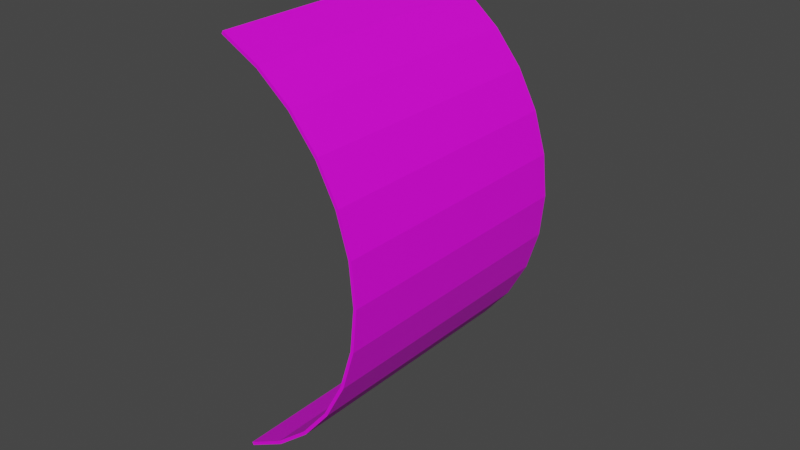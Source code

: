# Source: 2-Nitrocinnamaldehyde_etichetta.blend  (saved by Blender 3.3.6; exported with 4.5.12 LTS)
import bpy
from mathutils import Matrix  # noqa: F401  (used for matrix-valued properties, if any)

bpy.ops.wm.read_factory_settings(use_empty=True)
scene = bpy.context.scene
scene.name = 'Scene'

# ---- collections
col_collection = bpy.data.collections.new('Collection'); scene.collection.children.link(col_collection)

# ---- images (referenced by path relative to the original .blend; pixels are not part of the script)
import os
ASSET_DIR = os.environ.get("B2B_ASSET_DIR", "")  # directory of the original .blend (textures are referenced by path, not embedded)
HERE = os.path.dirname(os.path.abspath(__file__))  # packed textures are extracted next to this script under _unpacked/

def load_image(name, relpath, width, height, colorspace="sRGB"):
    """Load a texture the original file referenced (path relative to the .blend, or extracted next to this script)."""
    p = next((c for c in (os.path.join(HERE, relpath), os.path.join(ASSET_DIR, relpath)) if relpath and os.path.exists(c)), "")
    if p:
        img = bpy.data.images.load(p, check_existing=True)
        img.name = name
    else:  # same state as the original file: an image datablock whose file is absent (Cycles renders it pink)
        img = bpy.data.images.new(name, width, height)
        img.source = "FILE"
        img.filepath = "//" + (relpath or name)
    img.colorspace_settings.name = colorspace
    return img
img_2_nitrobenzaldehyde_png = load_image('2-Nitrobenzaldehyde.png', '2-Nitrocinnamaldehyde.png', 1024, 1024, 'sRGB')

# ---- materials (node trees are filled in below, after node groups)
mat_material = bpy.data.materials.new('Material')
mat_material.use_transparent_shadow = False

# ---- material node trees
mat_material.use_nodes = True; mat_material.node_tree.nodes.clear()
_N = mat_material.node_tree.nodes; _L = mat_material.node_tree.links
n0 = _N.new('ShaderNodeBsdfPrincipled'); n0.name = 'Principled BSDF'; n0.location = (10, 300)
n0.distribution = 'GGX'
n0.subsurface_method = 'RANDOM_WALK_SKIN'
n0.inputs[3].default_value = 1.45
n0.inputs[27].default_value = (0.0, 0.0, 0.0, 1.0)
n0.inputs[28].default_value = 1.0
n1 = _N.new('ShaderNodeOutputMaterial'); n1.name = 'Material Output'; n1.location = (300, 300)
n2 = _N.new('ShaderNodeTexImage'); n2.name = 'Image Texture'; n2.location = (-285, 214)
n2.image = img_2_nitrobenzaldehyde_png
_L.new(n0.outputs[0], n1.inputs[0])
_L.new(n2.outputs[0], n0.inputs[0])
_L.new(n2.outputs[1], n0.inputs[4])
n1.is_active_output = True

# ---- world
world_world = bpy.data.worlds.new('World'); scene.world = world_world
world_world.use_nodes = True; world_world.node_tree.nodes.clear()
_N = world_world.node_tree.nodes; _L = world_world.node_tree.links
n0 = _N.new('ShaderNodeOutputWorld'); n0.name = 'World Output'; n0.location = (300, 300)
n1 = _N.new('ShaderNodeBackground'); n1.name = 'Background'; n1.location = (10, 300)
n1.inputs[0].default_value = (0.05088, 0.05088, 0.05088, 1.0)
_L.new(n1.outputs[0], n0.inputs[0])
n0.is_active_output = True
world_world.color = (0.05088, 0.05088, 0.05088)
world_world.use_sun_shadow = False
world_world.sun_shadow_jitter_overblur = 0.0

# ---- meshes
me_cylinder_001 = bpy.data.meshes.new('Cylinder.001')
me_cylinder_001.from_pydata([(0.02681, 0.1164, -0.06472), (0.03892, 0.1164, -0.05824), (0.04953, 0.1164, -0.04953), (0.05824, 0.1164, -0.03892), (0.06472, 0.1164, -0.02681), (0.0687, 0.1164, -0.01367), (0.07005, 0.1164, -5.088e-09), (0.0687, 0.1164, 0.01367), (0.06472, 0.1164, 0.02681), (0.05824, 0.1164, 0.03892), (0.04953, 0.1164, 0.04953), (0.03892, 0.1164, 0.05824), (0.02681, 0.1164, 0.06472), (0.02681, 0.2036, -0.06472), (0.03892, 0.2036, -0.05824), (0.04953, 0.2036, -0.04953), (0.05824, 0.2036, -0.03892), (0.06472, 0.2036, -0.02681), (0.0687, 0.2036, -0.01367), (0.07005, 0.2036, -8.898e-09), (0.0687, 0.2036, 0.01367), (0.06472, 0.2036, 0.02681), (0.05824, 0.2036, 0.03892), (0.04953, 0.2036, 0.04953), (0.03892, 0.2036, 0.05824), (0.02681, 0.2036, 0.06472), (0.02634, 0.1164, -0.06383), (0.03836, 0.1164, -0.05741), (0.04883, 0.1164, -0.04883), (0.05741, 0.1164, -0.03836), (0.06379, 0.1164, -0.02642), (0.06772, 0.1164, -0.01347), (0.06905, 0.1164, -5.098e-09), (0.06772, 0.1164, 0.01347), (0.06379, 0.1164, 0.02642), (0.05741, 0.1164, 0.03836), (0.04883, 0.1164, 0.04883), (0.03836, 0.1164, 0.05741), (0.02634, 0.1164, 0.06383), (0.02634, 0.2036, -0.06383), (0.03836, 0.2036, -0.05741), (0.04883, 0.2036, -0.04883), (0.05741, 0.2036, -0.03836), (0.06379, 0.2036, -0.02642), (0.06772, 0.2036, -0.01347), (0.06905, 0.2036, -8.903e-09), (0.06772, 0.2036, 0.01347), (0.06379, 0.2036, 0.02642), (0.05741, 0.2036, 0.03836), (0.04883, 0.2036, 0.04883), (0.03836, 0.2036, 0.05741), (0.02634, 0.2036, 0.06383)], [], [(0, 13, 14, 1), (11, 24, 25, 12), (10, 23, 24, 11), (9, 22, 23, 10), (8, 21, 22, 9), (7, 20, 21, 8), (6, 19, 20, 7), (5, 18, 19, 6), (4, 17, 18, 5), (3, 16, 17, 4), (2, 15, 16, 3), (1, 14, 15, 2), (26, 27, 40, 39), (37, 38, 51, 50), (36, 37, 50, 49), (35, 36, 49, 48), (34, 35, 48, 47), (33, 34, 47, 46), (32, 33, 46, 45), (31, 32, 45, 44), (30, 31, 44, 43), (29, 30, 43, 42), (28, 29, 42, 41), (27, 28, 41, 40), (13, 0, 26, 39), (12, 25, 51, 38), (0, 1, 27, 26), (11, 12, 38, 37), (10, 11, 37, 36), (9, 10, 36, 35), (8, 9, 35, 34), (7, 8, 34, 33), (6, 7, 33, 32), (5, 6, 32, 31), (4, 5, 31, 30), (3, 4, 30, 29), (2, 3, 29, 28), (1, 2, 28, 27), (14, 13, 39, 40), (25, 24, 50, 51), (24, 23, 49, 50), (23, 22, 48, 49), (22, 21, 47, 48), (21, 20, 46, 47), (20, 19, 45, 46), (19, 18, 44, 45), (18, 17, 43, 44), (17, 16, 42, 43), (16, 15, 41, 42), (15, 14, 40, 41)])
_uv = me_cylinder_001.uv_layers.new(name='UVMap')
_uv.uv.foreach_set('vector', [0.8872, 0.02756, 0.902, 0.9664, 0.8329, 0.9711, 0.8204, 0.04285, 0.1707, 0.03924, 0.1486, 0.9496, 0.08274, 0.9416, 0.1059, 0.02263, 0.2348, 0.04747, 0.2164, 0.9572, 0.1486, 0.9496, 0.1707, 0.03924, 0.2993, 0.05262, 0.2843, 0.9638, 0.2164, 0.9572, 0.2348, 0.04747, 0.3639, 0.05608, 0.3524, 0.9691, 0.2843, 0.9638, 0.2993, 0.05262, 0.4286, 0.05823, 0.4206, 0.9732, 0.3524, 0.9691, 0.3639, 0.05608, 0.4935, 0.05914, 0.489, 0.976, 0.4206, 0.9732, 0.4286, 0.05823, 0.5585, 0.05885, 0.5575, 0.9776, 0.489, 0.976, 0.4935, 0.05914, 0.6236, 0.05732, 0.6262, 0.9779, 0.5575, 0.9776, 0.5585, 0.05885, 0.6889, 0.05449, 0.6949, 0.9769, 0.6262, 0.9779, 0.6236, 0.05732, 0.7544, 0.05007, 0.7638, 0.9746, 0.6949, 0.9769, 0.6889, 0.05449, 0.8204, 0.04285, 0.8329, 0.9711, 0.7638, 0.9746, 0.7544, 0.05007, 0.9375, 0.6883, 0.9062, 0.6883, 0.9062, 0.8251, 0.9375, 0.8251, 0.5938, 0.6883, 0.5625, 0.6883, 0.5625, 0.8251, 0.5938, 0.8251, 0.625, 0.6883, 0.5938, 0.6883, 0.5938, 0.8251, 0.625, 0.8251, 0.6562, 0.6883, 0.625, 0.6883, 0.625, 0.8251, 0.6562, 0.8251, 0.6875, 0.6883, 0.6562, 0.6883, 0.6562, 0.8251, 0.6875, 0.8251, 0.7188, 0.6883, 0.6875, 0.6883, 0.6875, 0.8251, 0.7188, 0.8251, 0.75, 0.6883, 0.7188, 0.6883, 0.7188, 0.8251, 0.75, 0.8251, 0.7812, 0.6883, 0.75, 0.6883, 0.75, 0.8251, 0.7812, 0.8251, 0.8125, 0.6883, 0.7812, 0.6883, 0.7812, 0.8251, 0.8125, 0.8251, 0.8438, 0.6883, 0.8125, 0.6883, 0.8125, 0.8251, 0.8438, 0.8251, 0.875, 0.6883, 0.8438, 0.6883, 0.8438, 0.8251, 0.875, 0.8251, 0.9062, 0.6883, 0.875, 0.6883, 0.875, 0.8251, 0.9062, 0.8251, 0.9375, 0.8251, 0.9375, 0.6883, 0.9375, 0.6883, 0.9375, 0.8251, 0.5625, 0.6883, 0.5625, 0.8251, 0.5625, 0.8251, 0.5625, 0.6883, 0.8872, 0.02756, 0.8204, 0.04285, 0.82, 0.03205, 0.8867, 0.01682, 0.1707, 0.03924, 0.1059, 0.02263, 0.1064, 0.0122, 0.1711, 0.02892, 0.2348, 0.04747, 0.1707, 0.03924, 0.1711, 0.02892, 0.2351, 0.03701, 0.2993, 0.05262, 0.2348, 0.04747, 0.2351, 0.03701, 0.2994, 0.04211, 0.3639, 0.05608, 0.2993, 0.05262, 0.2994, 0.04211, 0.364, 0.04555, 0.4286, 0.05823, 0.3639, 0.05608, 0.364, 0.04555, 0.4287, 0.04768, 0.4935, 0.05914, 0.4286, 0.05823, 0.4287, 0.04768, 0.4935, 0.04857, 0.5585, 0.05885, 0.4935, 0.05914, 0.4935, 0.04857, 0.5585, 0.04825, 0.6236, 0.05732, 0.5585, 0.05885, 0.5585, 0.04825, 0.6236, 0.0467, 0.6889, 0.05449, 0.6236, 0.05732, 0.6236, 0.0467, 0.6888, 0.04384, 0.7544, 0.05007, 0.6889, 0.05449, 0.6888, 0.04384, 0.7542, 0.03937, 0.8204, 0.04285, 0.7544, 0.05007, 0.7542, 0.03937, 0.82, 0.03205, 0.9062, 0.8251, 0.9375, 0.8251, 0.9375, 0.8251, 0.9062, 0.8251, 0.5625, 0.8251, 0.5938, 0.8251, 0.5938, 0.8251, 0.5625, 0.8251, 0.5938, 0.8251, 0.625, 0.8251, 0.625, 0.8251, 0.5938, 0.8251, 0.625, 0.8251, 0.6562, 0.8251, 0.6562, 0.8251, 0.625, 0.8251, 0.6562, 0.8251, 0.6875, 0.8251, 0.6875, 0.8251, 0.6562, 0.8251, 0.6875, 0.8251, 0.7188, 0.8251, 0.7188, 0.8251, 0.6875, 0.8251, 0.7188, 0.8251, 0.75, 0.8251, 0.75, 0.8251, 0.7188, 0.8251, 0.75, 0.8251, 0.7812, 0.8251, 0.7812, 0.8251, 0.75, 0.8251, 0.7812, 0.8251, 0.8125, 0.8251, 0.8125, 0.8251, 0.7812, 0.8251, 0.8125, 0.8251, 0.8438, 0.8251, 0.8438, 0.8251, 0.8125, 0.8251, 0.8438, 0.8251, 0.875, 0.8251, 0.875, 0.8251, 0.8438, 0.8251, 0.875, 0.8251, 0.9062, 0.8251, 0.9062, 0.8251, 0.875, 0.8251])
me_cylinder_001.materials.append(mat_material)
me_cylinder_001.update()

# ---- objects
ob_bottiglia_base_001 = bpy.data.objects.new('Bottiglia base.001', me_cylinder_001)

# ---- transforms, parenting, visibility, modifiers, constraints
ob_bottiglia_base_001.location = (0.0, 0.0, 0.0)

# ---- collection membership
col_collection.objects.link(ob_bottiglia_base_001)

# ---- scene / render settings (as saved in the file)
scene.frame_start = 1; scene.frame_end = 250; scene.frame_set(1)
scene.render.engine = 'BLENDER_EEVEE_NEXT'
scene.cycles.sampling_pattern = 'TABULATED_SOBOL'
scene.cycles.use_light_tree = False
scene.view_settings.view_transform = 'Filmic'
bpy.context.view_layer.update()

# ---- added for rendering (the .blend has no active camera and no usable light): camera, sun
cam_auto = bpy.data.cameras.new('AutoCamera')
cam_auto.lens = 50.0
cam_auto.sensor_width = 36.0
cam_auto.clip_end = 1000.0
ob_auto_camera = bpy.data.objects.new('AutoCamera', cam_auto)
scene.collection.objects.link(ob_auto_camera)
ob_auto_camera.location = (0.23324, -0.0620631, 0.148036)
ob_auto_camera.rotation_euler = (1.09748, -7.21219e-08, 0.694738)
scene.camera = ob_auto_camera
light_auto_sun = bpy.data.lights.new('AutoSun', 'SUN')
light_auto_sun.energy = 3.0
light_auto_sun.angle = 0.0523599
ob_auto_sun = bpy.data.objects.new('AutoSun', light_auto_sun)
scene.collection.objects.link(ob_auto_sun)
ob_auto_sun.rotation_euler = (0.872665, 0.174533, 0.523599)
bpy.context.view_layer.update()
